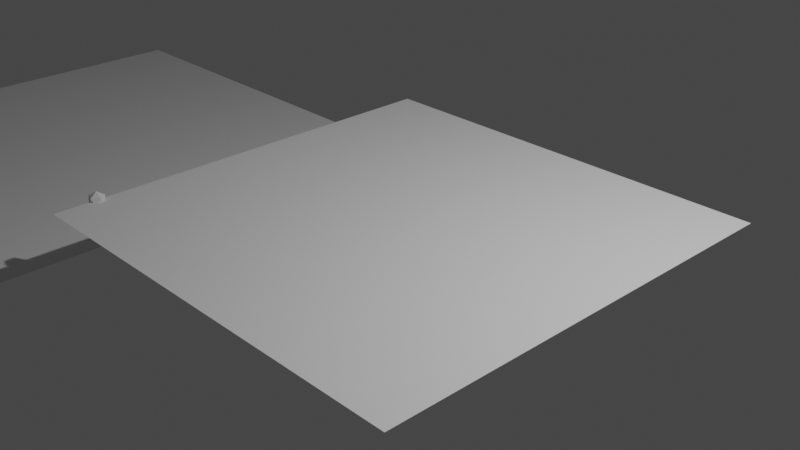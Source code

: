 # Source: curvetest2.blend  (saved by Blender 3.3.6; exported with 4.5.12 LTS)
import bpy
from mathutils import Matrix  # noqa: F401  (used for matrix-valued properties, if any)

bpy.ops.wm.read_factory_settings(use_empty=True)
scene = bpy.context.scene
scene.name = 'Scene'

# ---- collections
col_collection = bpy.data.collections.new('Collection'); scene.collection.children.link(col_collection)

# ---- materials (node trees are filled in below, after node groups)
mat_material = bpy.data.materials.new('Material')
mat_material.alpha_threshold = 0.0
mat_material.roughness = 0.5
mat_material.line_color = (0.0, 0.0, 0.0, 1.0)

# ---- node groups
ng_extrude_index = bpy.data.node_groups.new('Extrude Index', 'GeometryNodeTree')
_s = ng_extrude_index.interface.new_socket(name='Mesh', in_out='OUTPUT', socket_type='NodeSocketGeometry')
_s = ng_extrude_index.interface.new_socket(name='Mesh', in_out='INPUT', socket_type='NodeSocketGeometry')
_s = ng_extrude_index.interface.new_socket(name='Exact ID', in_out='INPUT', socket_type='NodeSocketInt')
_s.min_value = 0
_s.default_attribute_name = '0'
_s = ng_extrude_index.interface.new_socket(name='Extrude X', in_out='INPUT', socket_type='NodeSocketFloat')
_s.min_value = -1e+04
_s.max_value = 1e+04
_s = ng_extrude_index.interface.new_socket(name='Extrude Y', in_out='INPUT', socket_type='NodeSocketFloat')
_s.min_value = -1e+04
_s.max_value = 1e+04
_s = ng_extrude_index.interface.new_socket(name='Extrude Z', in_out='INPUT', socket_type='NodeSocketFloat')
_s.min_value = -1e+04
_s.max_value = 1e+04
ng_extrude_index.is_modifier = True
_N = ng_extrude_index.nodes; _L = ng_extrude_index.links
n0 = _N.new('GeometryNodeInputIndex'); n0.name = 'Index'; n0.location = (-200, -140)
n1 = _N.new('NodeGroupOutput'); n1.name = 'Group Output'; n1.location = (320, 0)
n2 = _N.new('ShaderNodeMath'); n2.name = 'Math'; n2.location = (-40, -60)
n2.operation = 'COMPARE'
n2.inputs[2].default_value = 0.0
n3 = _N.new('GeometryNodeExtrudeMesh'); n3.name = 'Extrude Mesh.001'; n3.location = (120, 120)
n4 = _N.new('ShaderNodeCombineXYZ'); n4.name = 'Combine XYZ.001'; n4.location = (120, -120)
n5 = _N.new('NodeGroupInput'); n5.name = 'Group Input'; n5.location = (-440, 20)
n5.label = 'Group Input'
_L.new(n5.outputs[0], n3.inputs[0])
_L.new(n3.outputs[0], n1.inputs[0])
_L.new(n2.outputs[0], n3.inputs[1])
_L.new(n0.outputs[0], n2.inputs[0])
_L.new(n4.outputs[0], n3.inputs[2])
_L.new(n5.outputs[1], n2.inputs[1])
_L.new(n5.outputs[2], n4.inputs[0])
_L.new(n5.outputs[3], n4.inputs[1])
_L.new(n5.outputs[4], n4.inputs[2])
n1.is_active_output = True
ng_geometry_nodes = bpy.data.node_groups.new('Geometry Nodes', 'GeometryNodeTree')
_s = ng_geometry_nodes.interface.new_socket(name='Geometry', in_out='OUTPUT', socket_type='NodeSocketGeometry')
_s = ng_geometry_nodes.interface.new_socket(name='Mesh', in_out='OUTPUT', socket_type='NodeSocketGeometry')
_s = ng_geometry_nodes.interface.new_socket(name='Geometry', in_out='INPUT', socket_type='NodeSocketGeometry')
_s = ng_geometry_nodes.interface.new_socket(name='Plane Size X', in_out='INPUT', socket_type='NodeSocketFloat')
_s.subtype = 'DISTANCE'
_s.default_value = 5.0
_s.min_value = 0.0
_s = ng_geometry_nodes.interface.new_socket(name='Plane Size Y', in_out='INPUT', socket_type='NodeSocketFloat')
_s.subtype = 'DISTANCE'
_s.default_value = 5.0
_s.min_value = 0.0
_s = ng_geometry_nodes.interface.new_socket(name='Boundary Offset Y', in_out='INPUT', socket_type='NodeSocketFloat')
_s.default_value = 0.5
_s.min_value = -1e+04
_s.max_value = 1e+04
ng_geometry_nodes.is_modifier = True
# nodes of 'Geometry Nodes' reference scene objects; filled in after objects exist

# ---- material node trees
mat_material.use_nodes = True; mat_material.node_tree.nodes.clear()
_N = mat_material.node_tree.nodes; _L = mat_material.node_tree.links
n0 = _N.new('ShaderNodeOutputMaterial'); n0.name = 'Material Output'; n0.location = (300, 300)
n1 = _N.new('ShaderNodeBsdfPrincipled'); n1.name = 'Principled BSDF'; n1.location = (10, 300)
n1.distribution = 'GGX'
n1.subsurface_method = 'RANDOM_WALK_SKIN'
n1.inputs[3].default_value = 1.45
n1.inputs[27].default_value = (0.0, 0.0, 0.0, 1.0)
n1.inputs[28].default_value = 1.0
_L.new(n1.outputs[0], n0.inputs[0])
n0.is_active_output = True

# ---- world
world_world = bpy.data.worlds.new('World'); scene.world = world_world
world_world.use_nodes = True; world_world.node_tree.nodes.clear()
_N = world_world.node_tree.nodes; _L = world_world.node_tree.links
n0 = _N.new('ShaderNodeOutputWorld'); n0.name = 'World Output'; n0.location = (300, 300)
n1 = _N.new('ShaderNodeBackground'); n1.name = 'Background'; n1.location = (10, 300)
n1.inputs[0].default_value = (0.05088, 0.05088, 0.05088, 1.0)
_L.new(n1.outputs[0], n0.inputs[0])
n0.is_active_output = True
world_world.color = (0.05088, 0.05088, 0.05088)
world_world.use_sun_shadow = False
world_world.sun_shadow_jitter_overblur = 0.0

# ---- cameras
cam_camera = bpy.data.cameras.new('Camera')
cam_camera.clip_end = 100.0
cam_camera.ortho_scale = 7.314

# ---- lights
light_light = bpy.data.lights.new('Light', 'POINT')
light_light.transmission_factor = 0.0
light_light.energy = 1000.0
light_light.shadow_soft_size = 0.1
light_light.shadow_maximum_resolution = 0.006
light_light.use_absolute_resolution = True

# ---- meshes
me_cube = bpy.data.meshes.new('Cube')
me_cube.from_pydata([(1.0, 1.0, 1.0), (1.0, 1.0, -1.0), (1.0, -1.0, 1.0), (1.0, -1.0, -1.0), (-1.0, 1.0, 1.0), (-1.0, 1.0, -1.0), (-1.0, -1.0, 1.0), (-1.0, -1.0, -1.0)], [], [(0, 4, 6, 2), (3, 2, 6, 7), (7, 6, 4, 5), (5, 1, 3, 7), (1, 0, 2, 3), (5, 4, 0, 1)])
_uv = me_cube.uv_layers.new(name='UVMap')
_uv.uv.foreach_set('vector', [0.625, 0.5, 0.875, 0.5, 0.875, 0.75, 0.625, 0.75, 0.375, 0.75, 0.625, 0.75, 0.625, 1.0, 0.375, 1.0, 0.375, 0.0, 0.625, 0.0, 0.625, 0.25, 0.375, 0.25, 0.125, 0.5, 0.375, 0.5, 0.375, 0.75, 0.125, 0.75, 0.375, 0.5, 0.625, 0.5, 0.625, 0.75, 0.375, 0.75, 0.375, 0.25, 0.625, 0.25, 0.625, 0.5, 0.375, 0.5])
me_cube.materials.append(mat_material)
me_cube.use_mirror_vertex_groups = False
me_cube.update()
me_plane = bpy.data.meshes.new('Plane')
me_plane.from_pydata([(-9.31, -3.069, -1.0), (-3.31, -3.069, -1.0), (-9.31, 2.931, -1.0), (-3.31, 2.931, -1.0)], [], [(0, 1, 3, 2)])
_uv = me_plane.uv_layers.new(name='UVMap')
_uv.uv.foreach_set('vector', [0.0, 0.0, 1.0, 0.0, 1.0, 1.0, 0.0, 1.0])
me_plane.update()

# ---- objects
ob_cube = bpy.data.objects.new('Cube', me_cube)
ob_light = bpy.data.objects.new('Light', light_light)
ob_camera = bpy.data.objects.new('Camera', cam_camera)
ob_plane = bpy.data.objects.new('Plane', me_plane)
_N = ng_geometry_nodes.nodes; _L = ng_geometry_nodes.links
n0 = _N.new('GeometryNodeStoreNamedAttribute'); n0.name = 'Store Named Attribute.001'; n0.location = (65, -100)
n0.data_type = 'FLOAT_VECTOR'
n0.domain = 'CORNER'
n0.inputs[2].default_value = 'uv_map'
n1 = _N.new('GeometryNodeStoreNamedAttribute'); n1.name = 'Store Named Attribute'; n1.location = (55, -230)
n1.data_type = 'FLOAT_VECTOR'
n1.domain = 'CORNER'
n1.inputs[2].default_value = 'UVMap'
n2 = _N.new('NodeFrame'); n2.name = 'Frame.002'; n2.location = (746, -3)
n2.label = 'Fill rest of boundary'
n2.width = 720
n3 = _N.new('NodeFrame'); n3.name = 'Frame.001'; n3.location = (-200, 0)
n3.label = 'Generate Mesh'
n3.width = 200
n4 = _N.new('NodeFrame'); n4.name = 'Frame'; n4.location = (-1220, 0)
n4.label = "Find Object's X/Y Boundary for initial position"
n4.width = 980
n5 = _N.new('NodeFrame'); n5.name = 'Frame.004'; n5.location = (1594, -210)
n5.label = 'Visualize Points'
n5.width = 360
n6 = _N.new('NodeFrame'); n6.name = 'Frame.003'; n6.location = (72, -4)
n6.label = 'Extrusions'
n6.width = 620
n7 = _N.new('NodeReroute'); n7.name = 'Reroute.006'; n7.location = (720, -720)
n7.width = 16
n7.socket_idname = 'NodeSocketFloat'
n8 = _N.new('NodeReroute'); n8.name = 'Reroute.005'; n8.location = (720, -640)
n8.width = 16
n8.socket_idname = 'NodeSocketFloat'
n9 = _N.new('NodeGroupOutput'); n9.name = 'Group Output'; n9.location = (2500, -20)
n10 = _N.new('GeometryNodeJoinGeometry'); n10.name = 'Join Geometry'; n10.location = (2320, -40)
n11 = _N.new('NodeReroute'); n11.name = 'Reroute.002'; n11.location = (1980, 120)
n11.width = 16
n11.socket_idname = 'NodeSocketGeometry'
n12 = _N.new('GeometryNodeGroup'); n12.name = 'Group.003'; n12.location = (550, -30)
n12.node_tree = ng_extrude_index
n12.inputs[1].default_value = 3
n12.inputs[3].default_value = 0.0
n12.inputs[4].default_value = 0.0
n13 = _N.new('ShaderNodeSeparateXYZ'); n13.name = 'Separate XYZ.001'; n13.location = (210, -430)
n14 = _N.new('GeometryNodeBoundBox'); n14.name = 'Bounding Box.001'; n14.location = (30, -430)
n15 = _N.new('GeometryNodeMeshLine'); n15.name = 'Mesh Line'; n15.location = (30, -30)
n15.inputs[0].default_value = 1
n15.inputs[3].default_value = (0.0, 0.0, 0.0)
n16 = _N.new('GeometryNodeObjectInfo'); n16.name = 'Object Info'; n16.location = (30, -290)
n16.inputs[0].default_value = ob_plane
n17 = _N.new('ShaderNodeCombineXYZ'); n17.name = 'Combine XYZ'; n17.location = (810, -190)
n18 = _N.new('NodeReroute'); n18.name = 'Reroute'; n18.location = (193, -145)
n18.width = 16
n18.socket_idname = 'NodeSocketGeometry'
n19 = _N.new('ShaderNodeSeparateXYZ'); n19.name = 'Separate XYZ.002'; n19.location = (390, -390)
n20 = _N.new('NodeReroute'); n20.name = 'Reroute.001'; n20.location = (-1020, 120)
n20.width = 16
n20.socket_idname = 'NodeSocketGeometry'
n21 = _N.new('GeometryNodeMeshIcoSphere'); n21.name = 'Ico Sphere'; n21.location = (30, -230)
n21.inputs[0].default_value = 0.1
n22 = _N.new('GeometryNodeInstanceOnPoints'); n22.name = 'Instance on Points'; n22.location = (190, -30)
n23 = _N.new('GeometryNodeMeshToCurve'); n23.name = 'Mesh to Curve'; n23.location = (1640, 81)
n23.mute = True
n24 = _N.new('GeometryNodeCurvePrimitiveCircle'); n24.name = 'Curve Circle'; n24.location = (1640, -40)
n24.mute = True
n24.inputs[4].default_value = 0.2
n25 = _N.new('GeometryNodeCurveToMesh'); n25.name = 'Curve to Mesh'; n25.location = (2000, 0)
n25.mute = True
n26 = _N.new('GeometryNodeSubdivideCurve'); n26.name = 'Subdivide Curve'; n26.location = (1800, 80)
n26.mute = True
n26.inputs[1].default_value = 18
n27 = _N.new('ShaderNodeMath'); n27.name = 'Math.001'; n27.location = (610, -210)
n28 = _N.new('GeometryNodeMeshGrid'); n28.name = 'Grid'; n28.location = (40, -100)
n28.inputs[2].default_value = 2
n28.inputs[3].default_value = 2
n29 = _N.new('ShaderNodeSeparateXYZ'); n29.name = 'Separate XYZ'; n29.location = (390, -110)
n30 = _N.new('ShaderNodeMath'); n30.name = 'Math'; n30.location = (610, -30)
n30.inputs[1].default_value = 0.0
n31 = _N.new('NodeGroupInput'); n31.name = 'Group Input'; n31.location = (-1480, -140)
n32 = _N.new('NodeReroute'); n32.name = 'Reroute.003'; n32.location = (-660, -640)
n32.width = 16
n32.socket_idname = 'NodeSocketFloat'
n33 = _N.new('NodeReroute'); n33.name = 'Reroute.004'; n33.location = (-660, -720)
n33.width = 16
n33.socket_idname = 'NodeSocketFloat'
n34 = _N.new('GeometryNodeBoundBox'); n34.name = 'Bounding Box'; n34.location = (210, -110)
n35 = _N.new('NodeReroute'); n35.name = 'Reroute.007'; n35.location = (-860, -860)
n35.width = 16
n35.socket_idname = 'NodeSocketVector'
n36 = _N.new('NodeReroute'); n36.name = 'Reroute.008'; n36.location = (-880, -940)
n36.width = 16
n36.socket_idname = 'NodeSocketVector'
n37 = _N.new('ShaderNodeMath'); n37.name = 'Math.002'; n37.location = (390, -390)
n37.operation = 'SUBTRACT'
n38 = _N.new('ShaderNodeMath'); n38.name = 'Math.004'; n38.location = (-480, -820)
n38.operation = 'SUBTRACT'
n39 = _N.new('ShaderNodeMath'); n39.name = 'Math.003'; n39.location = (550, -390)
n39.operation = 'MULTIPLY'
n39.inputs[1].default_value = -1.0
n40 = _N.new('GeometryNodeGroup'); n40.name = 'Group.001'; n40.location = (450, -30)
n40.node_tree = ng_extrude_index
n40.inputs[1].default_value = 2
n40.inputs[2].default_value = 1.0
n40.inputs[3].default_value = 0.0
n40.inputs[4].default_value = 0.0
n41 = _N.new('GeometryNodeGroup'); n41.name = 'Group'; n41.location = (250, -30)
n41.node_tree = ng_extrude_index
n41.inputs[1].default_value = 1
n41.inputs[2].default_value = 0.0
n41.inputs[3].default_value = 1.0
n41.inputs[4].default_value = 0.0
n42 = _N.new('GeometryNodeGroup'); n42.name = 'Group.002'; n42.location = (30, -30)
n42.node_tree = ng_extrude_index
n42.inputs[1].default_value = 0
n42.inputs[2].default_value = 1.0
n42.inputs[3].default_value = 0.0
n42.inputs[4].default_value = 0.0
n43 = _N.new('ShaderNodeMath'); n43.name = 'Math.005'; n43.location = (-260, -820)
n43.operation = 'DIVIDE'
n43.inputs[1].default_value = 5.0
n44 = _N.new('GeometryNodeInputNamedAttribute'); n44.name = 'Named Attribute'; n44.location = (1975, 0)
n44.inputs[0].default_value = 'radius'
n45 = _N.new('GeometryNodeSwitch'); n45.name = 'Switch'; n45.location = (1975, 0)
n45.input_type = 'FLOAT'
n45.inputs[1].default_value = 1.0
n0.parent = n4
n1.parent = n5
n12.parent = n2
n13.parent = n2
n14.parent = n2
n15.parent = n3
n16.parent = n4
n17.parent = n4
n18.parent = n4
n19.parent = n4
n21.parent = n5
n22.parent = n5
n27.parent = n4
n28.parent = n4
n29.parent = n4
n30.parent = n4
n34.parent = n4
n37.parent = n2
n39.parent = n2
n40.parent = n6
n41.parent = n6
n42.parent = n6
_L.new(n41.outputs[0], n40.inputs[0])
_L.new(n10.outputs[0], n9.inputs[0])
_L.new(n42.outputs[0], n41.inputs[0])
_L.new(n15.outputs[0], n42.inputs[0])
_L.new(n34.outputs[1], n29.inputs[0])
_L.new(n17.outputs[0], n15.inputs[2])
_L.new(n30.outputs[0], n17.inputs[0])
_L.new(n29.outputs[0], n30.inputs[0])
_L.new(n29.outputs[1], n27.inputs[0])
_L.new(n27.outputs[0], n17.inputs[1])
_L.new(n22.outputs[0], n10.inputs[0])
_L.new(n40.outputs[0], n14.inputs[0])
_L.new(n14.outputs[2], n13.inputs[0])
_L.new(n0.outputs[0], n34.inputs[0])
_L.new(n0.outputs[0], n18.inputs[0])
_L.new(n18.outputs[0], n20.inputs[0])
_L.new(n20.outputs[0], n11.inputs[0])
_L.new(n11.outputs[0], n10.inputs[0])
_L.new(n34.outputs[2], n19.inputs[0])
_L.new(n19.outputs[0], n32.inputs[0])
_L.new(n19.outputs[1], n33.inputs[0])
_L.new(n32.outputs[0], n8.inputs[0])
_L.new(n33.outputs[0], n7.inputs[0])
_L.new(n13.outputs[0], n37.inputs[0])
_L.new(n8.outputs[0], n37.inputs[1])
_L.new(n40.outputs[0], n12.inputs[0])
_L.new(n12.outputs[0], n22.inputs[0])
_L.new(n25.outputs[0], n10.inputs[0])
_L.new(n1.outputs[0], n22.inputs[2])
_L.new(n37.outputs[0], n39.inputs[0])
_L.new(n12.outputs[0], n23.inputs[0])
_L.new(n26.outputs[0], n25.inputs[0])
_L.new(n24.outputs[0], n25.inputs[1])
_L.new(n23.outputs[0], n26.inputs[0])
_L.new(n31.outputs[1], n28.inputs[0])
_L.new(n31.outputs[2], n28.inputs[1])
_L.new(n31.outputs[3], n27.inputs[1])
_L.new(n34.outputs[1], n35.inputs[0])
_L.new(n34.outputs[2], n36.inputs[0])
_L.new(n36.outputs[0], n38.inputs[0])
_L.new(n35.outputs[0], n38.inputs[1])
_L.new(n38.outputs[0], n43.inputs[0])
_L.new(n39.outputs[0], n12.inputs[2])
_L.new(n21.outputs[0], n1.inputs[0])
_L.new(n21.outputs[1], n1.inputs[3])
_L.new(n28.outputs[0], n0.inputs[0])
_L.new(n28.outputs[1], n0.inputs[3])
_L.new(n44.outputs[1], n45.inputs[0])
_L.new(n44.outputs[0], n45.inputs[2])
_L.new(n45.outputs[0], n25.inputs[2])
n9.is_active_output = True

# ---- transforms, parenting, visibility, modifiers, constraints
ob_cube.location = (0.0, 0.0, 0.0)
ob_cube.lock_rotations_4d = False
ob_cube.empty_display_type = 'ARROWS'
ob_cube.lineart.crease_threshold = 0.0
_m = ob_cube.modifiers.new('GeometryNodes', 'NODES')
_m.node_group = ng_geometry_nodes
ob_light.location = (4.076, 1.005, 5.904)
ob_light.rotation_euler = (0.6503, 0.05522, 1.866)
ob_light.lock_rotations_4d = False
ob_light.empty_display_type = 'ARROWS'
ob_light.color = (0.0, 0.0, 0.0, 0.0)
ob_light.lineart.crease_threshold = 0.0
ob_camera.location = (7.359, -6.926, 4.958)
ob_camera.rotation_euler = (1.109, 0.0, 0.8149)
ob_camera.lock_rotations_4d = False
ob_camera.empty_display_type = 'ARROWS'
ob_camera.color = (0.0, 0.0, 0.0, 0.0)
ob_camera.display_type = 'WIRE'
ob_camera.lineart.crease_threshold = 0.0
ob_plane.location = (0.0, 0.0, 0.0)

# ---- collection membership
col_collection.objects.link(ob_cube)
col_collection.objects.link(ob_light)
col_collection.objects.link(ob_camera)
col_collection.objects.link(ob_plane)

# ---- scene / render settings (as saved in the file)
scene.camera = ob_camera
scene.frame_start = 1; scene.frame_end = 250; scene.frame_set(1)
scene.render.engine = 'CYCLES'
scene.render.fps = 25
scene.render.use_motion_blur = True
scene.cycles.samples = 256
scene.cycles.sampling_pattern = 'TABULATED_SOBOL'
scene.cycles.use_light_tree = False
scene.cycles.blur_glossy = 0.0
scene.cycles.max_bounces = 4
scene.cycles.transmission_bounces = 4
scene.cycles.volume_bounces = 4
scene.cycles.sample_clamp_direct = 20.0
scene.view_settings.view_transform = 'Filmic'
bpy.context.view_layer.update()
